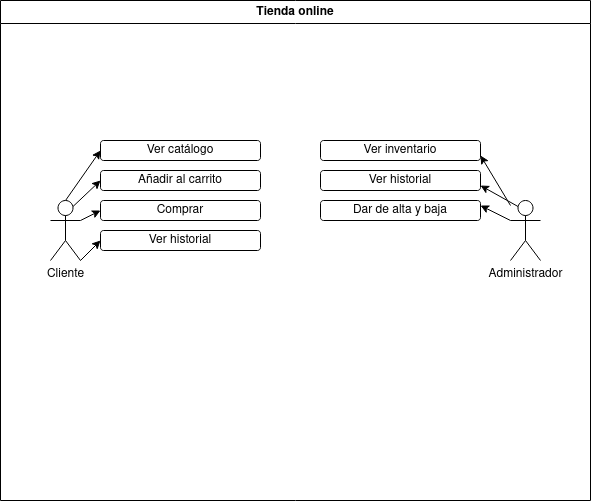

The diagram above was exported from draw.io. Its source (the exported page's mxGraphModel, read from the mxfile embedded in the PNG):
<mxGraphModel dx="1434" dy="752" grid="1" gridSize="10" guides="1" tooltips="1" connect="1" arrows="1" fold="1" page="1" pageScale="1" pageWidth="827" pageHeight="1169" math="0" shadow="0">
  <root>
    <mxCell id="0" />
    <mxCell id="1" parent="0" />
    <mxCell id="1Oo3gGeJ8c270PsCrIn8-12" style="edgeStyle=none;rounded=0;orthogonalLoop=1;jettySize=auto;html=1;exitX=0.5;exitY=0;exitDx=0;exitDy=0;exitPerimeter=0;entryX=0;entryY=0.5;entryDx=0;entryDy=0;" edge="1" parent="1" source="1Oo3gGeJ8c270PsCrIn8-1" target="1Oo3gGeJ8c270PsCrIn8-2">
      <mxGeometry relative="1" as="geometry" />
    </mxCell>
    <mxCell id="1Oo3gGeJ8c270PsCrIn8-13" style="edgeStyle=none;rounded=0;orthogonalLoop=1;jettySize=auto;html=1;exitX=0.75;exitY=0.1;exitDx=0;exitDy=0;exitPerimeter=0;entryX=0;entryY=0.5;entryDx=0;entryDy=0;" edge="1" parent="1" source="1Oo3gGeJ8c270PsCrIn8-1" target="1Oo3gGeJ8c270PsCrIn8-3">
      <mxGeometry relative="1" as="geometry" />
    </mxCell>
    <mxCell id="1Oo3gGeJ8c270PsCrIn8-14" style="edgeStyle=none;rounded=0;orthogonalLoop=1;jettySize=auto;html=1;exitX=1;exitY=0.3333333333333333;exitDx=0;exitDy=0;exitPerimeter=0;entryX=0;entryY=0.5;entryDx=0;entryDy=0;" edge="1" parent="1" source="1Oo3gGeJ8c270PsCrIn8-1" target="1Oo3gGeJ8c270PsCrIn8-4">
      <mxGeometry relative="1" as="geometry" />
    </mxCell>
    <mxCell id="1Oo3gGeJ8c270PsCrIn8-15" style="edgeStyle=none;rounded=0;orthogonalLoop=1;jettySize=auto;html=1;exitX=1;exitY=1;exitDx=0;exitDy=0;exitPerimeter=0;entryX=0;entryY=0.5;entryDx=0;entryDy=0;" edge="1" parent="1" source="1Oo3gGeJ8c270PsCrIn8-1" target="1Oo3gGeJ8c270PsCrIn8-5">
      <mxGeometry relative="1" as="geometry" />
    </mxCell>
    <mxCell id="1Oo3gGeJ8c270PsCrIn8-1" value="Cliente" style="shape=umlActor;verticalLabelPosition=bottom;verticalAlign=top;html=1;outlineConnect=0;" vertex="1" parent="1">
      <mxGeometry x="120" y="210" width="30" height="60" as="geometry" />
    </mxCell>
    <mxCell id="1Oo3gGeJ8c270PsCrIn8-2" value="Ver catálogo" style="rounded=1;whiteSpace=wrap;html=1;" vertex="1" parent="1">
      <mxGeometry x="170" y="150" width="160" height="20" as="geometry" />
    </mxCell>
    <mxCell id="1Oo3gGeJ8c270PsCrIn8-3" value="Añadir al carrito" style="rounded=1;whiteSpace=wrap;html=1;" vertex="1" parent="1">
      <mxGeometry x="170" y="180" width="160" height="20" as="geometry" />
    </mxCell>
    <mxCell id="1Oo3gGeJ8c270PsCrIn8-4" value="Comprar" style="rounded=1;whiteSpace=wrap;html=1;" vertex="1" parent="1">
      <mxGeometry x="170" y="210" width="160" height="20" as="geometry" />
    </mxCell>
    <mxCell id="1Oo3gGeJ8c270PsCrIn8-5" value="Ver historial" style="rounded=1;whiteSpace=wrap;html=1;" vertex="1" parent="1">
      <mxGeometry x="170" y="240" width="160" height="20" as="geometry" />
    </mxCell>
    <mxCell id="1Oo3gGeJ8c270PsCrIn8-16" style="edgeStyle=none;rounded=0;orthogonalLoop=1;jettySize=auto;html=1;entryX=1;entryY=0.75;entryDx=0;entryDy=0;" edge="1" parent="1" source="1Oo3gGeJ8c270PsCrIn8-6" target="1Oo3gGeJ8c270PsCrIn8-7">
      <mxGeometry relative="1" as="geometry" />
    </mxCell>
    <mxCell id="1Oo3gGeJ8c270PsCrIn8-17" style="edgeStyle=none;rounded=0;orthogonalLoop=1;jettySize=auto;html=1;exitX=0.25;exitY=0.1;exitDx=0;exitDy=0;exitPerimeter=0;entryX=1;entryY=0.75;entryDx=0;entryDy=0;" edge="1" parent="1" source="1Oo3gGeJ8c270PsCrIn8-6" target="1Oo3gGeJ8c270PsCrIn8-8">
      <mxGeometry relative="1" as="geometry" />
    </mxCell>
    <mxCell id="1Oo3gGeJ8c270PsCrIn8-18" style="edgeStyle=none;rounded=0;orthogonalLoop=1;jettySize=auto;html=1;exitX=0;exitY=0.3333333333333333;exitDx=0;exitDy=0;exitPerimeter=0;entryX=1;entryY=0.25;entryDx=0;entryDy=0;" edge="1" parent="1" source="1Oo3gGeJ8c270PsCrIn8-6" target="1Oo3gGeJ8c270PsCrIn8-9">
      <mxGeometry relative="1" as="geometry" />
    </mxCell>
    <mxCell id="1Oo3gGeJ8c270PsCrIn8-6" value="Administrador" style="shape=umlActor;verticalLabelPosition=bottom;verticalAlign=top;html=1;outlineConnect=0;" vertex="1" parent="1">
      <mxGeometry x="580" y="210" width="30" height="60" as="geometry" />
    </mxCell>
    <mxCell id="1Oo3gGeJ8c270PsCrIn8-7" value="Ver inventario" style="rounded=1;whiteSpace=wrap;html=1;" vertex="1" parent="1">
      <mxGeometry x="390" y="150" width="160" height="20" as="geometry" />
    </mxCell>
    <mxCell id="1Oo3gGeJ8c270PsCrIn8-8" value="Ver historial" style="rounded=1;whiteSpace=wrap;html=1;" vertex="1" parent="1">
      <mxGeometry x="390" y="180" width="160" height="20" as="geometry" />
    </mxCell>
    <mxCell id="1Oo3gGeJ8c270PsCrIn8-9" value="Dar de alta y baja" style="rounded=1;whiteSpace=wrap;html=1;" vertex="1" parent="1">
      <mxGeometry x="390" y="210" width="160" height="20" as="geometry" />
    </mxCell>
    <mxCell id="1Oo3gGeJ8c270PsCrIn8-19" value="&lt;div&gt;Tienda online&lt;/div&gt;" style="swimlane;whiteSpace=wrap;html=1;" vertex="1" parent="1">
      <mxGeometry x="70" y="10" width="590" height="500" as="geometry" />
    </mxCell>
  </root>
</mxGraphModel>